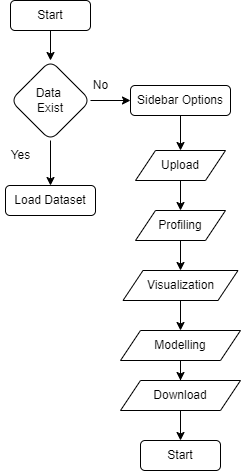

The diagram above was exported from draw.io. Its source (the exported page's mxGraphModel, read from the mxfile embedded in the PNG):
<mxGraphModel dx="880" dy="468" grid="1" gridSize="10" guides="1" tooltips="1" connect="1" arrows="1" fold="1" page="1" pageScale="1" pageWidth="827" pageHeight="1169" math="0" shadow="0">
  <root>
    <mxCell id="WIyWlLk6GJQsqaUBKTNV-0" />
    <mxCell id="WIyWlLk6GJQsqaUBKTNV-1" parent="WIyWlLk6GJQsqaUBKTNV-0" />
    <mxCell id="yQoQkHvhCEwMQ3ttY_kN-3" value="" style="edgeStyle=orthogonalEdgeStyle;rounded=0;orthogonalLoop=1;jettySize=auto;html=1;" edge="1" parent="WIyWlLk6GJQsqaUBKTNV-1" source="yQoQkHvhCEwMQ3ttY_kN-1" target="yQoQkHvhCEwMQ3ttY_kN-2">
      <mxGeometry relative="1" as="geometry" />
    </mxCell>
    <mxCell id="yQoQkHvhCEwMQ3ttY_kN-1" value="Start" style="rounded=1;whiteSpace=wrap;html=1;labelBackgroundColor=default;" vertex="1" parent="WIyWlLk6GJQsqaUBKTNV-1">
      <mxGeometry x="160" y="80" width="80" height="30" as="geometry" />
    </mxCell>
    <mxCell id="yQoQkHvhCEwMQ3ttY_kN-5" value="" style="edgeStyle=orthogonalEdgeStyle;rounded=0;orthogonalLoop=1;jettySize=auto;html=1;" edge="1" parent="WIyWlLk6GJQsqaUBKTNV-1" source="yQoQkHvhCEwMQ3ttY_kN-2" target="yQoQkHvhCEwMQ3ttY_kN-4">
      <mxGeometry relative="1" as="geometry" />
    </mxCell>
    <mxCell id="yQoQkHvhCEwMQ3ttY_kN-8" value="" style="edgeStyle=orthogonalEdgeStyle;rounded=0;orthogonalLoop=1;jettySize=auto;html=1;" edge="1" parent="WIyWlLk6GJQsqaUBKTNV-1" source="yQoQkHvhCEwMQ3ttY_kN-2" target="yQoQkHvhCEwMQ3ttY_kN-7">
      <mxGeometry relative="1" as="geometry" />
    </mxCell>
    <mxCell id="yQoQkHvhCEwMQ3ttY_kN-2" value="Data&amp;nbsp;&lt;div&gt;Exist&lt;/div&gt;" style="rhombus;whiteSpace=wrap;html=1;rounded=1;labelBackgroundColor=default;" vertex="1" parent="WIyWlLk6GJQsqaUBKTNV-1">
      <mxGeometry x="160" y="140" width="80" height="80" as="geometry" />
    </mxCell>
    <mxCell id="yQoQkHvhCEwMQ3ttY_kN-4" value="Load Dataset" style="whiteSpace=wrap;html=1;rounded=1;labelBackgroundColor=default;" vertex="1" parent="WIyWlLk6GJQsqaUBKTNV-1">
      <mxGeometry x="155" y="265" width="90" height="30" as="geometry" />
    </mxCell>
    <mxCell id="yQoQkHvhCEwMQ3ttY_kN-6" value="Yes" style="text;html=1;align=center;verticalAlign=middle;resizable=0;points=[];autosize=1;strokeColor=none;fillColor=none;" vertex="1" parent="WIyWlLk6GJQsqaUBKTNV-1">
      <mxGeometry x="150" y="220" width="40" height="30" as="geometry" />
    </mxCell>
    <mxCell id="yQoQkHvhCEwMQ3ttY_kN-10" value="" style="edgeStyle=orthogonalEdgeStyle;rounded=0;orthogonalLoop=1;jettySize=auto;html=1;entryX=0.5;entryY=0;entryDx=0;entryDy=0;" edge="1" parent="WIyWlLk6GJQsqaUBKTNV-1" source="yQoQkHvhCEwMQ3ttY_kN-7" target="yQoQkHvhCEwMQ3ttY_kN-11">
      <mxGeometry relative="1" as="geometry">
        <mxPoint x="390" y="345" as="targetPoint" />
      </mxGeometry>
    </mxCell>
    <mxCell id="yQoQkHvhCEwMQ3ttY_kN-7" value="Sidebar Options" style="whiteSpace=wrap;html=1;rounded=1;labelBackgroundColor=default;" vertex="1" parent="WIyWlLk6GJQsqaUBKTNV-1">
      <mxGeometry x="280" y="165" width="100" height="30" as="geometry" />
    </mxCell>
    <mxCell id="yQoQkHvhCEwMQ3ttY_kN-15" value="" style="edgeStyle=orthogonalEdgeStyle;rounded=0;orthogonalLoop=1;jettySize=auto;html=1;" edge="1" parent="WIyWlLk6GJQsqaUBKTNV-1" source="yQoQkHvhCEwMQ3ttY_kN-11" target="yQoQkHvhCEwMQ3ttY_kN-14">
      <mxGeometry relative="1" as="geometry" />
    </mxCell>
    <mxCell id="yQoQkHvhCEwMQ3ttY_kN-11" value="Upload" style="shape=parallelogram;perimeter=parallelogramPerimeter;whiteSpace=wrap;html=1;fixedSize=1;" vertex="1" parent="WIyWlLk6GJQsqaUBKTNV-1">
      <mxGeometry x="285" y="230" width="90" height="30" as="geometry" />
    </mxCell>
    <mxCell id="yQoQkHvhCEwMQ3ttY_kN-12" value="No" style="text;html=1;align=center;verticalAlign=middle;resizable=0;points=[];autosize=1;strokeColor=none;fillColor=none;" vertex="1" parent="WIyWlLk6GJQsqaUBKTNV-1">
      <mxGeometry x="230" y="150" width="40" height="30" as="geometry" />
    </mxCell>
    <mxCell id="yQoQkHvhCEwMQ3ttY_kN-17" value="" style="edgeStyle=orthogonalEdgeStyle;rounded=0;orthogonalLoop=1;jettySize=auto;html=1;" edge="1" parent="WIyWlLk6GJQsqaUBKTNV-1" source="yQoQkHvhCEwMQ3ttY_kN-14" target="yQoQkHvhCEwMQ3ttY_kN-16">
      <mxGeometry relative="1" as="geometry" />
    </mxCell>
    <mxCell id="yQoQkHvhCEwMQ3ttY_kN-14" value="Profiling" style="shape=parallelogram;perimeter=parallelogramPerimeter;whiteSpace=wrap;html=1;fixedSize=1;" vertex="1" parent="WIyWlLk6GJQsqaUBKTNV-1">
      <mxGeometry x="285" y="290" width="90" height="30" as="geometry" />
    </mxCell>
    <mxCell id="yQoQkHvhCEwMQ3ttY_kN-19" value="" style="edgeStyle=orthogonalEdgeStyle;rounded=0;orthogonalLoop=1;jettySize=auto;html=1;" edge="1" parent="WIyWlLk6GJQsqaUBKTNV-1" source="yQoQkHvhCEwMQ3ttY_kN-16" target="yQoQkHvhCEwMQ3ttY_kN-18">
      <mxGeometry relative="1" as="geometry" />
    </mxCell>
    <mxCell id="yQoQkHvhCEwMQ3ttY_kN-16" value="Visualization" style="shape=parallelogram;perimeter=parallelogramPerimeter;whiteSpace=wrap;html=1;fixedSize=1;" vertex="1" parent="WIyWlLk6GJQsqaUBKTNV-1">
      <mxGeometry x="272.5" y="350" width="115" height="30" as="geometry" />
    </mxCell>
    <mxCell id="yQoQkHvhCEwMQ3ttY_kN-21" value="" style="edgeStyle=orthogonalEdgeStyle;rounded=0;orthogonalLoop=1;jettySize=auto;html=1;" edge="1" parent="WIyWlLk6GJQsqaUBKTNV-1" source="yQoQkHvhCEwMQ3ttY_kN-18" target="yQoQkHvhCEwMQ3ttY_kN-20">
      <mxGeometry relative="1" as="geometry" />
    </mxCell>
    <mxCell id="yQoQkHvhCEwMQ3ttY_kN-18" value="Modelling" style="shape=parallelogram;perimeter=parallelogramPerimeter;whiteSpace=wrap;html=1;fixedSize=1;" vertex="1" parent="WIyWlLk6GJQsqaUBKTNV-1">
      <mxGeometry x="270" y="410" width="120" height="30" as="geometry" />
    </mxCell>
    <mxCell id="yQoQkHvhCEwMQ3ttY_kN-23" value="" style="edgeStyle=orthogonalEdgeStyle;rounded=0;orthogonalLoop=1;jettySize=auto;html=1;" edge="1" parent="WIyWlLk6GJQsqaUBKTNV-1" source="yQoQkHvhCEwMQ3ttY_kN-20" target="yQoQkHvhCEwMQ3ttY_kN-22">
      <mxGeometry relative="1" as="geometry" />
    </mxCell>
    <mxCell id="yQoQkHvhCEwMQ3ttY_kN-20" value="Download" style="shape=parallelogram;perimeter=parallelogramPerimeter;whiteSpace=wrap;html=1;fixedSize=1;" vertex="1" parent="WIyWlLk6GJQsqaUBKTNV-1">
      <mxGeometry x="270" y="460" width="120" height="30" as="geometry" />
    </mxCell>
    <mxCell id="yQoQkHvhCEwMQ3ttY_kN-22" value="Start" style="rounded=1;whiteSpace=wrap;html=1;labelBackgroundColor=default;" vertex="1" parent="WIyWlLk6GJQsqaUBKTNV-1">
      <mxGeometry x="290" y="520" width="80" height="30" as="geometry" />
    </mxCell>
  </root>
</mxGraphModel>